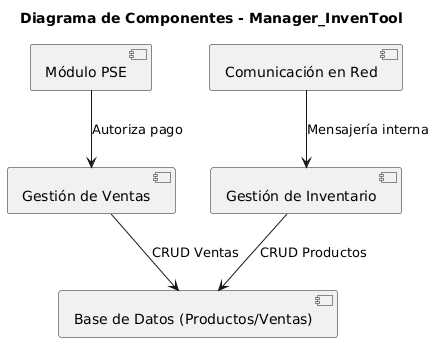

The diagram above was rendered by PlantUML. Its source (embedded in the PNG):
@startuml
title Diagrama de Componentes - Manager_InvenTool

component "Gestión de Inventario" as InventarioApp
component "Gestión de Ventas" as VentasApp
component "Módulo PSE" as PSEApp
component "Comunicación en Red" as NetworkChat
component "Base de Datos (Productos/Ventas)" as DB

InventarioApp --> DB : CRUD Productos
VentasApp --> DB : CRUD Ventas
PSEApp --> VentasApp : Autoriza pago
NetworkChat --> InventarioApp : Mensajería interna
@enduml